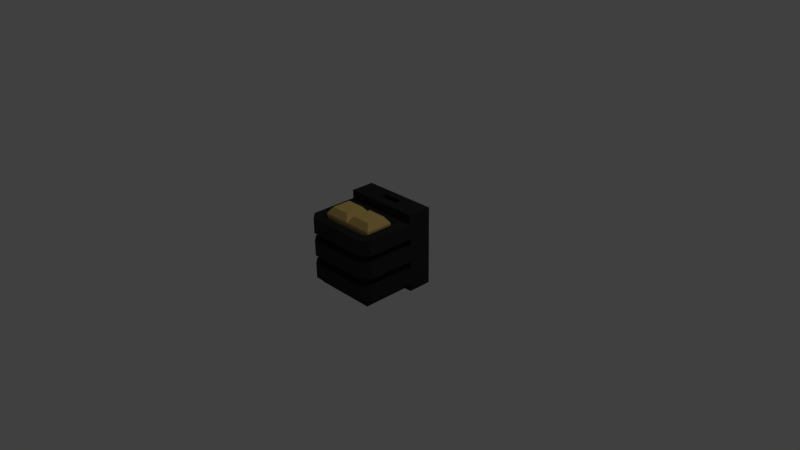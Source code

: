 # Source: radio.blend  (saved by Blender 2.79.0; exported with 4.5.12 LTS)
import bpy
from mathutils import Matrix  # noqa: F401  (used for matrix-valued properties, if any)

bpy.ops.wm.read_factory_settings(use_empty=True)
scene = bpy.context.scene
scene.name = 'Scene'

# ---- collections
col_collection_1 = bpy.data.collections.new('Collection 1'); scene.collection.children.link(col_collection_1)

# ---- materials (node trees are filled in below, after node groups)
mat_material_001 = bpy.data.materials.new('Material.001')
mat_material_001.alpha_threshold = 0.0
mat_material_001.use_transparent_shadow = False
mat_material_001.diffuse_color = (0.8, 0.5686, 0.1803, 1.0)
mat_material_001.roughness = 0.5
mat_material = bpy.data.materials.new('Material')
mat_material.alpha_threshold = 0.0
mat_material.use_transparent_shadow = False
mat_material.diffuse_color = (0.0291, 0.0291, 0.0291, 1.0)
mat_material.roughness = 0.5
mat_material.line_color = (0.0, 0.0, 0.0, 1.0)

# ---- material node trees

# ---- world
world_world = bpy.data.worlds.new('World'); scene.world = world_world
world_world.color = (0.05088, 0.05088, 0.05088)
world_world.use_sun_shadow = False
world_world.sun_shadow_jitter_overblur = 0.0
world_world.cycles.sampling_method = 'NONE'
world_world.cycles.sample_map_resolution = 256

# ---- cameras
cam_camera = bpy.data.cameras.new('Camera')
cam_camera.clip_end = 100.0
cam_camera.lens = 35.0
cam_camera.sensor_width = 32.0
cam_camera.sensor_height = 18.0
cam_camera.ortho_scale = 7.314
cam_camera.dof.focus_distance = 0.0
cam_camera.dof.aperture_fstop = 128.0

# ---- lights
light_lamp = bpy.data.lights.new('Lamp', 'POINT')
light_lamp.transmission_factor = 0.0
light_lamp.cutoff_distance = 30.0
light_lamp.energy = 100.0
light_lamp.shadow_buffer_clip_start = 1.001
light_lamp.shadow_soft_size = 0.1
light_lamp.shadow_maximum_resolution = 0.006
light_lamp.use_absolute_resolution = True
light_lamp.cycles.use_multiple_importance_sampling = False

# ---- meshes
me_cube_003 = bpy.data.meshes.new('Cube.003')
me_cube_003.from_pydata([(-1.0, -1.0, -2.417), (-1.0, -1.0, 2.185), (-1.0, 1.0, -2.417), (-1.0, 1.0, 2.185), (1.0, -1.0, -2.417), (1.0, -1.0, 2.185), (1.0, 1.0, -2.417), (1.0, 1.0, 2.185), (-0.6725, -0.6725, 2.646), (-0.6725, 0.6725, 2.646), (0.6725, -0.6725, 2.646), (0.6725, 0.6725, 2.646)], [], [(0, 1, 3, 2), (2, 3, 7, 6), (6, 7, 5, 4), (4, 5, 1, 0), (2, 6, 4, 0), (3, 1, 8, 9), (11, 9, 8, 10), (1, 5, 10, 8), (7, 3, 9, 11), (5, 7, 11, 10)])
me_cube_003.materials.append(mat_material_001)
me_cube_003.use_remesh_preserve_volume = False
me_cube_003.use_remesh_preserve_attributes = False
me_cube_003.use_mirror_vertex_groups = False
me_cube_003.update()
me_cube_001 = bpy.data.meshes.new('Cube.001')
me_cube_001.from_pydata([(-1.0, -1.0, -2.417), (-1.0, -1.0, 2.185), (-1.0, 1.0, -2.417), (-1.0, 1.0, 2.185), (1.0, -1.0, -2.417), (1.0, -1.0, 2.185), (1.0, 1.0, -2.417), (1.0, 1.0, 2.185), (-0.6725, -0.6725, 2.646), (-0.6725, 0.6725, 2.646), (0.6725, -0.6725, 2.646), (0.6725, 0.6725, 2.646)], [], [(0, 1, 3, 2), (2, 3, 7, 6), (6, 7, 5, 4), (4, 5, 1, 0), (2, 6, 4, 0), (3, 1, 8, 9), (11, 9, 8, 10), (1, 5, 10, 8), (7, 3, 9, 11), (5, 7, 11, 10)])
me_cube_001.materials.append(mat_material_001)
me_cube_001.use_remesh_preserve_volume = False
me_cube_001.use_remesh_preserve_attributes = False
me_cube_001.use_mirror_vertex_groups = False
me_cube_001.update()
me_cube = bpy.data.meshes.new('Cube')
me_cube.from_pydata([(-1.0, 1.0, -1.0), (1.0, 1.0, -1.0), (-1.0, 1.0, 1.0), (1.0, 1.0, 1.0), (1.0, 0.3913, -1.0), (-1.0, 0.3913, -1.0), (1.0, 0.3913, 1.0), (-1.0, 0.3913, 1.0), (-1.0, 1.0, -0.8029), (1.0, 1.0, -0.8029), (1.0, 0.3913, -0.8029), (-1.0, 0.3913, -0.8029), (-1.0, 1.0, -0.4103), (1.0, 1.0, -0.4103), (1.0, 0.3913, -0.4103), (-1.0, 0.3913, -0.4103), (-1.0, 1.0, -0.1995), (1.0, 1.0, -0.1995), (1.0, 0.3913, -0.1995), (-1.0, 0.3913, -0.1995), (-1.0, 1.0, 0.1954), (1.0, 1.0, 0.1954), (1.0, 0.3913, 0.1954), (-1.0, 0.3913, 0.1954), (-1.0, 1.0, 0.3929), (1.0, 1.0, 0.3929), (1.0, 0.3913, 0.3929), (-1.0, 0.3913, 0.3929), (-1.0, 1.0, 0.7853), (1.0, 1.0, 0.7853), (1.0, 0.3913, 0.7853), (-1.0, 0.3913, 0.7853), (0.8042, -0.8112, -1.0), (-0.8042, -0.8112, -1.0), (0.8042, 0.3834, -1.0), (-0.8042, 0.3835, -1.0), (0.8042, -0.8112, -0.8029), (0.8042, 0.3834, -0.8029), (-0.8042, 0.3835, -0.8029), (0.8039, 0.3856, -0.4103), (-0.8039, 0.3856, -0.4103), (0.8039, 0.3856, -0.1995), (-0.8039, 0.3856, -0.1995), (0.8035, 0.3853, 0.1954), (-0.8035, 0.3853, 0.1954), (0.8035, 0.3853, 0.3929), (-0.8035, 0.3853, 0.3929), (0.1965, 1.0, -1.0), (0.1965, 1.0, 1.0), (0.1965, 0.3913, 1.0), (0.1965, 0.3913, -1.0), (0.1965, 1.0, -0.8029), (0.1965, -1.0, -0.8029), (0.1965, 1.0, -0.4103), (0.1965, -1.0, -0.4103), (0.1965, 1.0, -0.1995), (0.1965, -1.0, -0.1995), (0.1965, 1.0, 0.1954), (0.1965, -1.0, 0.1954), (0.1965, 1.0, 0.3929), (0.1965, -1.0, 0.3929), (0.1965, 1.0, 0.7853), (0.1965, -1.0, 0.7853), (0.158, -0.8112, -1.0), (0.158, 0.3834, -1.0), (0.158, -0.8112, -0.8029), (0.1579, -0.8032, -0.4103), (0.1579, -0.8032, -0.1995), (0.1579, -0.803, 0.1954), (0.1579, -0.803, 0.3929), (0.1965, 0.3913, 0.7853), (-0.1948, 0.3913, 1.0), (-0.1948, -1.0, -0.8029), (-0.1948, -1.0, -0.4103), (-0.1948, -1.0, -0.1995), (-0.1948, -1.0, 0.1954), (-0.1948, -1.0, 0.3929), (-0.1948, -1.0, 0.7853), (-0.1566, -0.8112, -1.0), (-0.1566, -0.8112, -0.8029), (-0.1566, -0.8032, -0.4103), (-0.1566, -0.8032, -0.1995), (-0.1565, -0.803, 0.1954), (-0.1565, -0.803, 0.3929), (-0.1948, 0.3913, 0.7853), (-0.1948, 1.0, -1.0), (-0.1948, 1.0, 1.0), (-0.1948, 0.3913, -1.0), (-0.1948, 1.0, -0.8029), (-0.1948, 1.0, -0.4103), (-0.1948, 1.0, -0.1995), (-0.1948, 1.0, 0.1954), (-0.1948, 1.0, 0.3929), (-0.1948, 1.0, 0.7853), (-0.1566, 0.3834, -1.0), (-1.0, 0.1975, -0.8029), (1.0, 0.1975, -0.8029), (1.0, 0.1975, -0.4103), (-1.0, 0.1975, -0.4103), (1.0, 0.1975, -0.1995), (-1.0, 0.1975, -0.1995), (1.0, 0.1975, 0.1954), (-1.0, 0.1975, 0.1954), (1.0, 0.1975, 0.3929), (-1.0, 0.1975, 0.3929), (1.0, 0.1975, 0.7853), (-1.0, 0.1975, 0.7853), (0.8042, 0.2171, -1.0), (-0.8042, 0.2171, -1.0), (-0.8042, 0.2171, -0.8029), (0.8042, 0.2171, -0.8029), (0.8039, 0.22, -0.4103), (-0.8039, 0.22, -0.4103), (0.8039, 0.22, -0.1995), (-0.8039, 0.22, -0.1995), (0.8035, 0.2198, 0.1954), (-0.8035, 0.2198, 0.1954), (0.8035, 0.2198, 0.3929), (-0.8035, 0.2198, 0.3929), (0.1845, 0.1673, 0.7853), (0.158, 0.2171, -1.0), (-0.1831, 0.1673, 0.7853), (-0.1566, 0.2171, -1.0), (0.1845, -0.7755, 0.7853), (-0.1831, -0.7755, 0.7853), (-1.0, -0.8058, -0.4103), (1.0, -0.8058, -0.1995), (1.0, -0.8058, 0.3929), (-1.0, -0.8058, 0.3929), (1.0, -0.8058, 0.7853), (-1.0, -0.8058, 0.7853), (0.8042, -0.6444, -1.0), (-0.8042, -0.6444, -1.0), (-0.8042, -0.6444, -0.8029), (0.8042, -0.6444, -0.8029), (0.8039, -0.6373, -0.4103), (-0.8039, -0.6373, -0.4103), (0.8039, -0.6373, -0.1995), (-0.8039, -0.6373, -0.1995), (0.8035, -0.6371, 0.1954), (-0.8035, -0.6371, 0.1954), (0.8035, -0.6371, 0.3929), (-0.8035, -0.6371, 0.3929), (0.158, -0.6444, -1.0), (-0.1566, -0.6444, -1.0), (-0.7987, 0.3913, 1.0), (-0.7987, -1.0, -0.8029), (-0.7987, -1.0, -0.4103), (-0.7987, -1.0, -0.1995), (-0.7987, -1.0, 0.1954), (-0.6423, -0.8112, -1.0), (-0.6423, -0.8112, -0.8029), (-0.6421, -0.8032, -0.4103), (-0.6421, -0.8032, -0.1995), (-0.6418, -0.803, 0.1954), (-0.6418, -0.803, 0.3929), (-0.7987, 0.3913, 0.7853), (-0.7987, 1.0, -1.0), (-0.7987, 1.0, 1.0), (-0.7987, 0.3913, -1.0), (-0.7987, 1.0, -0.8029), (-0.7987, 1.0, -0.4103), (-0.7987, 1.0, -0.1995), (-0.7987, 1.0, 0.1954), (-0.7987, 1.0, 0.3929), (-0.7987, 1.0, 0.7853), (-0.6423, 0.3835, -1.0), (-0.6423, 0.2171, -1.0), (-0.6423, -0.6444, -1.0), (0.7959, 1.0, -1.0), (0.7959, 1.0, 1.0), (0.7959, 0.3913, -1.0), (0.7959, 1.0, -0.8029), (0.7959, 1.0, -0.4103), (0.7959, 1.0, -0.1995), (0.7959, 1.0, 0.1954), (0.7959, 1.0, 0.3929), (0.7959, 1.0, 0.7853), (0.6401, 0.3834, -1.0), (0.7959, 0.3913, 1.0), (0.7959, -1.0, -0.8029), (0.7959, -1.0, -0.4103), (0.7959, -1.0, -0.1995), (0.7959, -1.0, 0.1954), (0.6401, -0.8112, -1.0), (0.6401, -0.8112, -0.8029), (0.6398, -0.8032, -0.4103), (0.6398, -0.8032, -0.1995), (0.6396, -0.803, 0.1954), (0.6396, -0.803, 0.3929), (0.7959, 0.3913, 0.7853), (0.6401, 0.2171, -1.0), (0.6401, -0.6444, -1.0), (0.1845, 0.1673, -0.7549), (-0.1831, 0.1673, -0.7549), (0.1845, -0.7755, -0.7549), (-0.1831, -0.7755, -0.7549), (1.0, -0.8058, -0.8029), (-1.0, -0.8058, -0.8029), (-0.8043, -0.8112, -0.8029), (1.0, -0.8058, -0.4103), (0.8039, -0.8033, -0.4103), (-0.8039, -0.8033, -0.4103), (0.8039, -0.8033, -0.1995), (-1.0, -0.8058, -0.1995), (-0.8039, -0.8033, -0.1995), (1.0, -0.8058, 0.1954), (0.8036, -0.803, 0.1954), (-1.0, -0.8058, 0.1954), (-0.8036, -0.803, 0.1954), (0.7959, -1.0, 0.3929), (0.8036, -0.803, 0.3929), (-0.7987, -1.0, 0.3929), (-0.8036, -0.803, 0.3929), (0.7959, -1.0, 0.7853), (-0.7987, -1.0, 0.7853), (-0.7506, 0.05989, 0.7853), (-0.6432, 0.1673, 0.7853), (-0.7731, 0.2723, 0.7853), (-0.8572, 0.1802, 0.7853), (-0.6432, -0.7755, 0.7853), (-0.7506, -0.6681, 0.7853), (-0.8572, -0.7884, 0.7853), (-0.7731, -0.8805, 0.7853), (0.6404, 0.1673, 0.7853), (0.7478, 0.05989, 0.7853), (0.8545, 0.1801, 0.7853), (0.7704, 0.2723, 0.7853), (0.7478, -0.6681, 0.7853), (0.6404, -0.7755, 0.7853), (0.7703, -0.8805, 0.7853), (0.8545, -0.7883, 0.7853), (-0.6432, 0.1673, -0.7549), (-0.7506, 0.05989, -0.7549), (-0.7506, -0.6681, -0.7549), (-0.6432, -0.7755, -0.7549), (0.7478, 0.05989, -0.7549), (0.6404, 0.1673, -0.7549), (0.6404, -0.7755, -0.7549), (0.7478, -0.6681, -0.7549), (1.0, 0.6034, -1.0), (-1.0, 0.6034, -1.0), (1.0, 0.6034, 1.0), (-1.0, 0.6034, 1.0), (1.0, 0.6034, -0.8029), (-1.0, 0.6034, -0.8029), (1.0, 0.6034, -0.4103), (-1.0, 0.6034, -0.4103), (1.0, 0.6034, -0.1995), (-1.0, 0.6034, -0.1995), (1.0, 0.6034, 0.1954), (-1.0, 0.6034, 0.1954), (1.0, 0.6034, 0.3929), (-1.0, 0.6034, 0.3929), (1.0, 0.6034, 0.7853), (-1.0, 0.6034, 0.7853), (0.2943, 0.6034, 1.0), (0.1965, 0.6034, -1.0), (-0.2926, 0.6034, 1.0), (-0.1948, 0.6034, -1.0), (-0.7987, 0.6034, 1.0), (-0.7987, 0.6034, -1.0), (0.7959, 0.6034, -1.0), (0.7959, 0.6034, 1.0), (1.0, 0.8017, -1.0), (-1.0, 0.8017, -1.0), (1.0, 0.8017, 1.0), (-1.0, 0.8017, 1.0), (1.0, 0.8017, -0.8029), (-1.0, 0.8017, -0.8029), (1.0, 0.8017, -0.4103), (-1.0, 0.8017, -0.4103), (1.0, 0.8017, -0.1995), (-1.0, 0.8017, -0.1995), (1.0, 0.8017, 0.1954), (-1.0, 0.8017, 0.1954), (1.0, 0.8017, 0.3929), (-1.0, 0.8017, 0.3929), (1.0, 0.8017, 0.7853), (-1.0, 0.8017, 0.7853), (0.1965, 0.8017, -1.0), (-0.1948, 0.8017, -1.0), (-0.7987, 0.8017, -1.0), (0.7959, 0.8017, -1.0), (0.2943, 0.8017, 1.0), (-0.2926, 0.8017, 1.0), (-0.7987, 0.8017, 1.0), (0.7959, 0.8017, 1.0), (0.2943, 0.6034, 0.9), (-0.2926, 0.6034, 0.9), (0.2943, 0.8017, 0.9), (-0.2926, 0.8017, 0.9)], [], [(282, 265, 0, 157), (286, 158, 2, 267), (279, 267, 2, 28), (177, 170, 3, 29), (268, 264, 1, 9), (95, 11, 38, 109), (11, 5, 35, 38), (171, 4, 34, 178), (97, 96, 10, 14), (270, 268, 9, 13), (169, 172, 9, 1), (265, 269, 8, 0), (272, 270, 13, 17), (95, 98, 15, 11), (172, 173, 13, 9), (269, 271, 12, 8), (101, 99, 18, 22), (274, 272, 17, 21), (173, 174, 17, 13), (271, 273, 16, 12), (276, 274, 21, 25), (104, 27, 46, 118), (100, 102, 23, 19), (174, 175, 21, 17), (273, 275, 20, 16), (105, 103, 26, 30), (278, 276, 25, 29), (175, 176, 25, 21), (275, 277, 24, 20), (266, 278, 29, 3), (104, 106, 31, 27), (176, 177, 29, 25), (277, 279, 28, 24), (110, 107, 34, 37), (167, 108, 35, 166), (108, 109, 38, 35), (4, 10, 37, 34), (113, 111, 39, 41), (112, 114, 42, 40), (100, 19, 42, 114), (97, 14, 39, 111), (14, 18, 41, 39), (19, 15, 40, 42), (117, 115, 43, 45), (116, 118, 46, 44), (101, 22, 43, 115), (22, 26, 45, 43), (27, 23, 44, 46), (156, 145, 7, 31), (190, 179, 49, 70), (188, 189, 69, 68), (186, 187, 67, 66), (180, 52, 65, 185), (184, 185, 65, 63), (191, 120, 64, 178), (92, 93, 61, 59), (91, 92, 59, 57), (75, 58, 68, 82), (182, 183, 58, 56), (90, 91, 57, 55), (182, 56, 67, 187), (89, 90, 55, 53), (180, 181, 54, 52), (88, 89, 53, 51), (73, 54, 66, 80), (85, 88, 51, 47), (87, 50, 64, 94), (93, 86, 48, 61), (287, 170, 48, 284), (283, 280, 47, 169), (165, 158, 86, 93), (159, 87, 94, 166), (157, 160, 88, 85), (147, 73, 80, 152), (160, 161, 89, 88), (161, 162, 90, 89), (162, 163, 91, 90), (149, 75, 82, 154), (163, 164, 92, 91), (164, 165, 93, 92), (70, 49, 71, 84), (123, 124, 77, 62), (60, 76, 83, 69), (68, 69, 83, 82), (66, 67, 81, 80), (52, 72, 79, 65), (63, 65, 79, 78), (120, 122, 94, 64), (60, 62, 77, 76), (56, 58, 75, 74), (56, 74, 81, 67), (52, 54, 73, 72), (284, 48, 86, 285), (280, 281, 85, 47), (143, 144, 122, 120), (70, 84, 121, 119), (192, 143, 120, 191), (123, 229, 238, 195), (121, 217, 232, 194), (26, 103, 117, 45), (140, 142, 118, 116), (141, 139, 115, 117), (18, 99, 113, 41), (136, 138, 114, 112), (137, 135, 111, 113), (132, 133, 109, 108), (168, 132, 108, 167), (134, 131, 107, 110), (128, 130, 106, 104), (23, 102, 116, 44), (129, 127, 103, 105), (128, 104, 118, 142), (15, 98, 112, 40), (10, 96, 110, 37), (36, 32, 131, 134), (150, 33, 132, 168), (184, 63, 143, 192), (63, 78, 144, 143), (223, 222, 130, 215), (119, 121, 194, 193), (216, 221, 234, 233), (103, 127, 141, 117), (99, 126, 137, 113), (98, 125, 136, 112), (224, 119, 193, 237), (78, 150, 168, 144), (144, 168, 167, 122), (216, 219, 106, 130, 222, 221), (24, 28, 165, 164), (20, 24, 164, 163), (16, 20, 163, 162), (12, 16, 162, 161), (8, 12, 161, 160), (0, 8, 160, 157), (5, 159, 166, 35), (28, 2, 158, 165), (84, 71, 145, 156), (82, 83, 155, 154), (80, 81, 153, 152), (72, 146, 151, 79), (78, 79, 151, 150), (122, 167, 166, 94), (74, 75, 149, 148), (74, 148, 153, 81), (72, 73, 147, 146), (285, 86, 158, 286), (281, 282, 157, 85), (190, 70, 119, 224, 227), (32, 184, 192, 131), (228, 225, 236, 239), (131, 192, 191, 107), (264, 283, 169, 1), (266, 3, 170, 287), (107, 191, 178, 34), (32, 36, 185, 184), (30, 6, 179, 190), (59, 61, 177, 176), (57, 59, 176, 175), (58, 183, 188, 68), (55, 57, 175, 174), (53, 55, 174, 173), (51, 53, 173, 172), (54, 181, 186, 66), (47, 51, 172, 169), (50, 171, 178, 64), (61, 48, 170, 177), (193, 194, 196, 195), (236, 237, 193, 195, 238, 239), (124, 123, 195, 196), (220, 124, 196, 235), (230, 229, 123, 62, 214), (156, 31, 106, 219, 218), (105, 226, 225, 228, 231, 129), (201, 200, 135), (126, 203, 137), (207, 206, 139), (150, 151, 199, 33), (199, 198, 133), (152, 153, 205, 202), (154, 155, 213, 209), (213, 128, 142), (129, 231, 230, 214), (210, 60, 69, 189), (210, 214, 62, 60), (206, 101, 115, 139), (200, 97, 111, 135), (204, 100, 114, 138), (204, 208, 102, 100), (206, 126, 99, 101), (198, 125, 98, 95), (200, 197, 96, 97), (198, 95, 109, 133), (181, 201, 186), (36, 180, 185), (146, 199, 151), (203, 182, 187), (194, 232, 233, 234, 235, 196), (205, 204, 138), (211, 210, 189), (212, 213, 155), (33, 199, 133, 132), (203, 201, 135, 137), (202, 205, 138, 136), (183, 207, 188), (202, 147, 152), (211, 207, 139, 141), (209, 213, 142, 140), (209, 149, 154), (102, 208, 140, 116), (96, 197, 134, 110), (208, 209, 140), (125, 202, 136), (30, 190, 227, 226, 105), (76, 212, 155, 83), (76, 77, 215, 212), (148, 205, 153), (127, 211, 141), (201, 203, 187, 186), (207, 211, 189, 188), (124, 220, 223, 215, 77), (197, 180, 36), (146, 198, 199), (181, 200, 201), (125, 147, 202), (126, 182, 203), (148, 204, 205), (183, 206, 207), (208, 149, 209), (127, 210, 211), (212, 128, 213), (197, 200, 181, 180), (146, 147, 125, 198), (126, 206, 183, 182), (148, 149, 208, 204), (127, 129, 214, 210), (212, 215, 130, 128), (197, 36, 134), (216, 217, 218, 219), (220, 221, 222, 223), (224, 225, 226, 227), (228, 229, 230, 231), (238, 229, 228, 239), (224, 237, 236, 225), (234, 221, 220, 235), (216, 233, 232, 217), (84, 156, 218, 217, 121), (6, 242, 263, 179), (4, 171, 262, 240), (87, 159, 261, 259), (71, 258, 260, 145), (50, 87, 259, 257), (49, 256, 258, 71), (171, 50, 257, 262), (179, 263, 256, 49), (27, 31, 255, 253), (6, 30, 254, 242), (23, 27, 253, 251), (30, 26, 252, 254), (19, 23, 251, 249), (26, 22, 250, 252), (15, 19, 249, 247), (22, 18, 248, 250), (11, 15, 247, 245), (18, 14, 246, 248), (5, 11, 245, 241), (14, 10, 244, 246), (10, 4, 240, 244), (31, 7, 243, 255), (145, 260, 243, 7), (159, 5, 241, 261), (242, 266, 287, 263), (240, 262, 283, 264), (259, 261, 282, 281), (258, 285, 286, 260), (257, 259, 281, 280), (284, 285, 291, 290), (262, 257, 280, 283), (263, 287, 284, 256), (253, 255, 279, 277), (242, 254, 278, 266), (251, 253, 277, 275), (254, 252, 276, 278), (249, 251, 275, 273), (252, 250, 274, 276), (247, 249, 273, 271), (250, 248, 272, 274), (245, 247, 271, 269), (248, 246, 270, 272), (241, 245, 269, 265), (246, 244, 268, 270), (244, 240, 264, 268), (255, 243, 267, 279), (260, 286, 267, 243), (261, 241, 265, 282), (288, 290, 291, 289), (285, 258, 289, 291), (258, 256, 288, 289), (256, 284, 290, 288)])
me_cube.materials.append(mat_material)
me_cube.use_remesh_preserve_volume = False
me_cube.use_remesh_preserve_attributes = False
me_cube.use_mirror_vertex_groups = False
me_cube.update()

# ---- objects
ob_cube_002 = bpy.data.objects.new('Cube.002', me_cube_003)
ob_cube_001 = bpy.data.objects.new('Cube.001', me_cube_001)
ob_cube = bpy.data.objects.new('Cube', me_cube)
ob_lamp = bpy.data.objects.new('Lamp', light_lamp)
ob_camera = bpy.data.objects.new('Camera', cam_camera)

# ---- transforms, parenting, visibility, modifiers, constraints
ob_cube_002.location = (0.6822, -0.653, 0.527)
ob_cube_002.scale = (0.1771, 0.1771, 0.1771)
ob_cube_002.lineart.crease_threshold = 0.0
ob_cube_001.location = (0.3186, -0.653, 0.527)
ob_cube_001.scale = (0.1771, 0.1771, 0.1771)
ob_cube_001.lineart.crease_threshold = 0.0
ob_cube.location = (0.5, -0.5, 0.5)
ob_cube.scale = (0.5, 0.5, 0.5)
ob_cube.lock_rotations_4d = False
ob_cube.empty_display_type = 'ARROWS'
ob_cube.lineart.crease_threshold = 0.0
ob_lamp.location = (4.076, 1.005, 5.904)
ob_lamp.rotation_euler = (0.6503, 0.05522, 1.866)
ob_lamp.lock_rotations_4d = False
ob_lamp.empty_display_type = 'ARROWS'
ob_lamp.color = (0.0, 0.0, 0.0, 0.0)
ob_lamp.lineart.crease_threshold = 0.0
ob_camera.location = (7.481, -6.508, 5.344)
ob_camera.rotation_euler = (1.109, 0.01082, 0.8149)
ob_camera.lock_rotations_4d = False
ob_camera.empty_display_type = 'ARROWS'
ob_camera.color = (0.0, 0.0, 0.0, 0.0)
ob_camera.display_type = 'WIRE'
ob_camera.lineart.crease_threshold = 0.0

# ---- collection membership
col_collection_1.objects.link(ob_cube_002)
col_collection_1.objects.link(ob_cube_001)
col_collection_1.objects.link(ob_cube)
col_collection_1.objects.link(ob_lamp)
col_collection_1.objects.link(ob_camera)

# ---- scene / render settings (as saved in the file)
scene.camera = ob_camera
scene.frame_start = 1; scene.frame_end = 250; scene.frame_set(1)
scene.render.engine = 'BLENDER_EEVEE_NEXT'
scene.render.resolution_percentage = 50
scene.render.dither_intensity = 0.0
scene.cycles.use_denoising = False
scene.cycles.samples = 10
scene.cycles.sampling_pattern = 'TABULATED_SOBOL'
scene.cycles.light_sampling_threshold = 0.0
scene.cycles.use_adaptive_sampling = False
scene.cycles.use_light_tree = False
scene.cycles.blur_glossy = 0.0
scene.cycles.pixel_filter_type = 'GAUSSIAN'
scene.cycles.sample_clamp_indirect = 0.0
scene.view_settings.view_transform = 'Standard'
bpy.context.view_layer.update()
